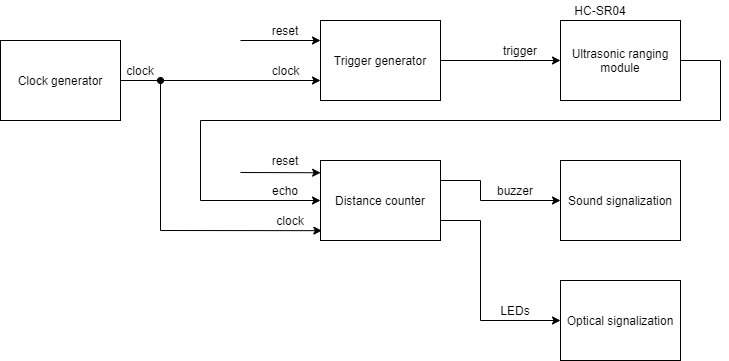

The diagram above was exported from draw.io. Its source (the exported page's mxGraphModel, read from the mxfile embedded in the PNG):
<mxGraphModel dx="1422" dy="762" grid="1" gridSize="10" guides="1" tooltips="1" connect="1" arrows="1" fold="1" page="1" pageScale="1" pageWidth="2339" pageHeight="3300" math="0" shadow="0">
  <root>
    <mxCell id="0" />
    <mxCell id="1" parent="0" />
    <mxCell id="wRrqi8Gha6HtO56m0mtv-1" value="Clock generator" style="rounded=0;whiteSpace=wrap;html=1;" parent="1" vertex="1">
      <mxGeometry x="120" y="160" width="120" height="80" as="geometry" />
    </mxCell>
    <mxCell id="wRrqi8Gha6HtO56m0mtv-2" value="Distance counter" style="rounded=0;whiteSpace=wrap;html=1;" parent="1" vertex="1">
      <mxGeometry x="440" y="280" width="120" height="80" as="geometry" />
    </mxCell>
    <mxCell id="wRrqi8Gha6HtO56m0mtv-3" value="" style="endArrow=classic;html=1;entryX=0.001;entryY=0.153;entryDx=0;entryDy=0;entryPerimeter=0;" parent="1" target="wRrqi8Gha6HtO56m0mtv-2" edge="1">
      <mxGeometry width="50" height="50" relative="1" as="geometry">
        <mxPoint x="360" y="292" as="sourcePoint" />
        <mxPoint x="590" y="320" as="targetPoint" />
      </mxGeometry>
    </mxCell>
    <mxCell id="wRrqi8Gha6HtO56m0mtv-4" value="" style="endArrow=classic;html=1;entryX=0;entryY=0.5;entryDx=0;entryDy=0;exitX=1;exitY=0.5;exitDx=0;exitDy=0;rounded=0;" parent="1" source="wRrqi8Gha6HtO56m0mtv-18" target="wRrqi8Gha6HtO56m0mtv-2" edge="1">
      <mxGeometry width="50" height="50" relative="1" as="geometry">
        <mxPoint x="320" y="320" as="sourcePoint" />
        <mxPoint x="550" y="320" as="targetPoint" />
        <Array as="points">
          <mxPoint x="840" y="180" />
          <mxPoint x="840" y="240" />
          <mxPoint x="320" y="240" />
          <mxPoint x="320" y="320" />
        </Array>
      </mxGeometry>
    </mxCell>
    <mxCell id="wRrqi8Gha6HtO56m0mtv-6" value="reset" style="text;html=1;strokeColor=none;fillColor=none;align=center;verticalAlign=middle;whiteSpace=wrap;rounded=0;" parent="1" vertex="1">
      <mxGeometry x="380" y="270" width="50" height="20" as="geometry" />
    </mxCell>
    <mxCell id="wRrqi8Gha6HtO56m0mtv-7" value="echo" style="text;html=1;strokeColor=none;fillColor=none;align=center;verticalAlign=middle;whiteSpace=wrap;rounded=0;" parent="1" vertex="1">
      <mxGeometry x="380" y="300" width="50" height="20" as="geometry" />
    </mxCell>
    <mxCell id="wRrqi8Gha6HtO56m0mtv-8" value="clock" style="text;html=1;strokeColor=none;fillColor=none;align=center;verticalAlign=middle;whiteSpace=wrap;rounded=0;" parent="1" vertex="1">
      <mxGeometry x="390" y="330" width="40" height="20" as="geometry" />
    </mxCell>
    <mxCell id="wRrqi8Gha6HtO56m0mtv-9" value="" style="endArrow=classic;html=1;exitX=1;exitY=0.5;exitDx=0;exitDy=0;rounded=0;entryX=0.011;entryY=0.877;entryDx=0;entryDy=0;entryPerimeter=0;" parent="1" source="wRrqi8Gha6HtO56m0mtv-1" target="wRrqi8Gha6HtO56m0mtv-2" edge="1">
      <mxGeometry width="50" height="50" relative="1" as="geometry">
        <mxPoint x="530" y="340" as="sourcePoint" />
        <mxPoint x="320" y="350" as="targetPoint" />
        <Array as="points">
          <mxPoint x="280" y="200" />
          <mxPoint x="280" y="350" />
        </Array>
      </mxGeometry>
    </mxCell>
    <mxCell id="wRrqi8Gha6HtO56m0mtv-11" value="Trigger generator" style="rounded=0;whiteSpace=wrap;html=1;" parent="1" vertex="1">
      <mxGeometry x="440" y="140" width="120" height="80" as="geometry" />
    </mxCell>
    <mxCell id="wRrqi8Gha6HtO56m0mtv-12" value="" style="endArrow=classic;html=1;entryX=0;entryY=0.75;entryDx=0;entryDy=0;startArrow=oval;startFill=1;" parent="1" target="wRrqi8Gha6HtO56m0mtv-11" edge="1">
      <mxGeometry width="50" height="50" relative="1" as="geometry">
        <mxPoint x="280" y="200" as="sourcePoint" />
        <mxPoint x="360" y="230" as="targetPoint" />
      </mxGeometry>
    </mxCell>
    <mxCell id="wRrqi8Gha6HtO56m0mtv-13" value="clock" style="text;html=1;strokeColor=none;fillColor=none;align=center;verticalAlign=middle;whiteSpace=wrap;rounded=0;" parent="1" vertex="1">
      <mxGeometry x="382.5" y="180" width="45" height="20" as="geometry" />
    </mxCell>
    <mxCell id="wRrqi8Gha6HtO56m0mtv-14" value="" style="endArrow=classic;html=1;entryX=0;entryY=0.25;entryDx=0;entryDy=0;" parent="1" target="wRrqi8Gha6HtO56m0mtv-11" edge="1">
      <mxGeometry width="50" height="50" relative="1" as="geometry">
        <mxPoint x="360" y="160" as="sourcePoint" />
        <mxPoint x="510" y="290" as="targetPoint" />
      </mxGeometry>
    </mxCell>
    <mxCell id="wRrqi8Gha6HtO56m0mtv-15" value="reset" style="text;html=1;strokeColor=none;fillColor=none;align=center;verticalAlign=middle;whiteSpace=wrap;rounded=0;" parent="1" vertex="1">
      <mxGeometry x="385" y="140" width="40" height="20" as="geometry" />
    </mxCell>
    <mxCell id="wRrqi8Gha6HtO56m0mtv-16" value="clock" style="text;html=1;strokeColor=none;fillColor=none;align=center;verticalAlign=middle;whiteSpace=wrap;rounded=0;" parent="1" vertex="1">
      <mxGeometry x="240" y="180" width="40" height="20" as="geometry" />
    </mxCell>
    <mxCell id="wRrqi8Gha6HtO56m0mtv-18" value="Ultrasonic ranging module" style="rounded=0;whiteSpace=wrap;html=1;" parent="1" vertex="1">
      <mxGeometry x="680" y="140" width="120" height="80" as="geometry" />
    </mxCell>
    <mxCell id="wRrqi8Gha6HtO56m0mtv-19" value="HC-SR04" style="text;html=1;strokeColor=none;fillColor=none;align=center;verticalAlign=middle;whiteSpace=wrap;rounded=0;" parent="1" vertex="1">
      <mxGeometry x="680" y="120" width="80" height="20" as="geometry" />
    </mxCell>
    <mxCell id="wRrqi8Gha6HtO56m0mtv-20" value="" style="endArrow=classic;html=1;exitX=1;exitY=0.5;exitDx=0;exitDy=0;entryX=0;entryY=0.5;entryDx=0;entryDy=0;" parent="1" source="wRrqi8Gha6HtO56m0mtv-11" target="wRrqi8Gha6HtO56m0mtv-18" edge="1">
      <mxGeometry width="50" height="50" relative="1" as="geometry">
        <mxPoint x="460" y="330" as="sourcePoint" />
        <mxPoint x="510" y="280" as="targetPoint" />
      </mxGeometry>
    </mxCell>
    <mxCell id="wRrqi8Gha6HtO56m0mtv-21" value="trigger" style="text;html=1;strokeColor=none;fillColor=none;align=center;verticalAlign=middle;whiteSpace=wrap;rounded=0;" parent="1" vertex="1">
      <mxGeometry x="620" y="160" width="40" height="20" as="geometry" />
    </mxCell>
    <mxCell id="wRrqi8Gha6HtO56m0mtv-23" value="Sound signalization" style="rounded=0;whiteSpace=wrap;html=1;" parent="1" vertex="1">
      <mxGeometry x="680" y="280" width="120" height="80" as="geometry" />
    </mxCell>
    <mxCell id="wRrqi8Gha6HtO56m0mtv-24" value="Optical signalization" style="rounded=0;whiteSpace=wrap;html=1;" parent="1" vertex="1">
      <mxGeometry x="680" y="400" width="120" height="80" as="geometry" />
    </mxCell>
    <mxCell id="wRrqi8Gha6HtO56m0mtv-26" value="" style="endArrow=classic;html=1;exitX=1;exitY=0.75;exitDx=0;exitDy=0;entryX=0;entryY=0.5;entryDx=0;entryDy=0;rounded=0;" parent="1" source="wRrqi8Gha6HtO56m0mtv-2" target="wRrqi8Gha6HtO56m0mtv-24" edge="1">
      <mxGeometry width="50" height="50" relative="1" as="geometry">
        <mxPoint x="580" y="380" as="sourcePoint" />
        <mxPoint x="630" y="330" as="targetPoint" />
        <Array as="points">
          <mxPoint x="600" y="340" />
          <mxPoint x="600" y="440" />
        </Array>
      </mxGeometry>
    </mxCell>
    <mxCell id="wRrqi8Gha6HtO56m0mtv-27" value="" style="endArrow=classic;html=1;exitX=1;exitY=0.25;exitDx=0;exitDy=0;entryX=0;entryY=0.5;entryDx=0;entryDy=0;rounded=0;" parent="1" source="wRrqi8Gha6HtO56m0mtv-2" target="wRrqi8Gha6HtO56m0mtv-23" edge="1">
      <mxGeometry width="50" height="50" relative="1" as="geometry">
        <mxPoint x="580" y="380" as="sourcePoint" />
        <mxPoint x="630" y="330" as="targetPoint" />
        <Array as="points">
          <mxPoint x="600" y="300" />
          <mxPoint x="600" y="320" />
        </Array>
      </mxGeometry>
    </mxCell>
    <mxCell id="wRrqi8Gha6HtO56m0mtv-28" value="buzzer" style="text;html=1;strokeColor=none;fillColor=none;align=center;verticalAlign=middle;whiteSpace=wrap;rounded=0;" parent="1" vertex="1">
      <mxGeometry x="600" y="300" width="70" height="20" as="geometry" />
    </mxCell>
    <mxCell id="wRrqi8Gha6HtO56m0mtv-29" value="LEDs" style="text;html=1;strokeColor=none;fillColor=none;align=center;verticalAlign=middle;whiteSpace=wrap;rounded=0;" parent="1" vertex="1">
      <mxGeometry x="600" y="420" width="70" height="20" as="geometry" />
    </mxCell>
  </root>
</mxGraphModel>